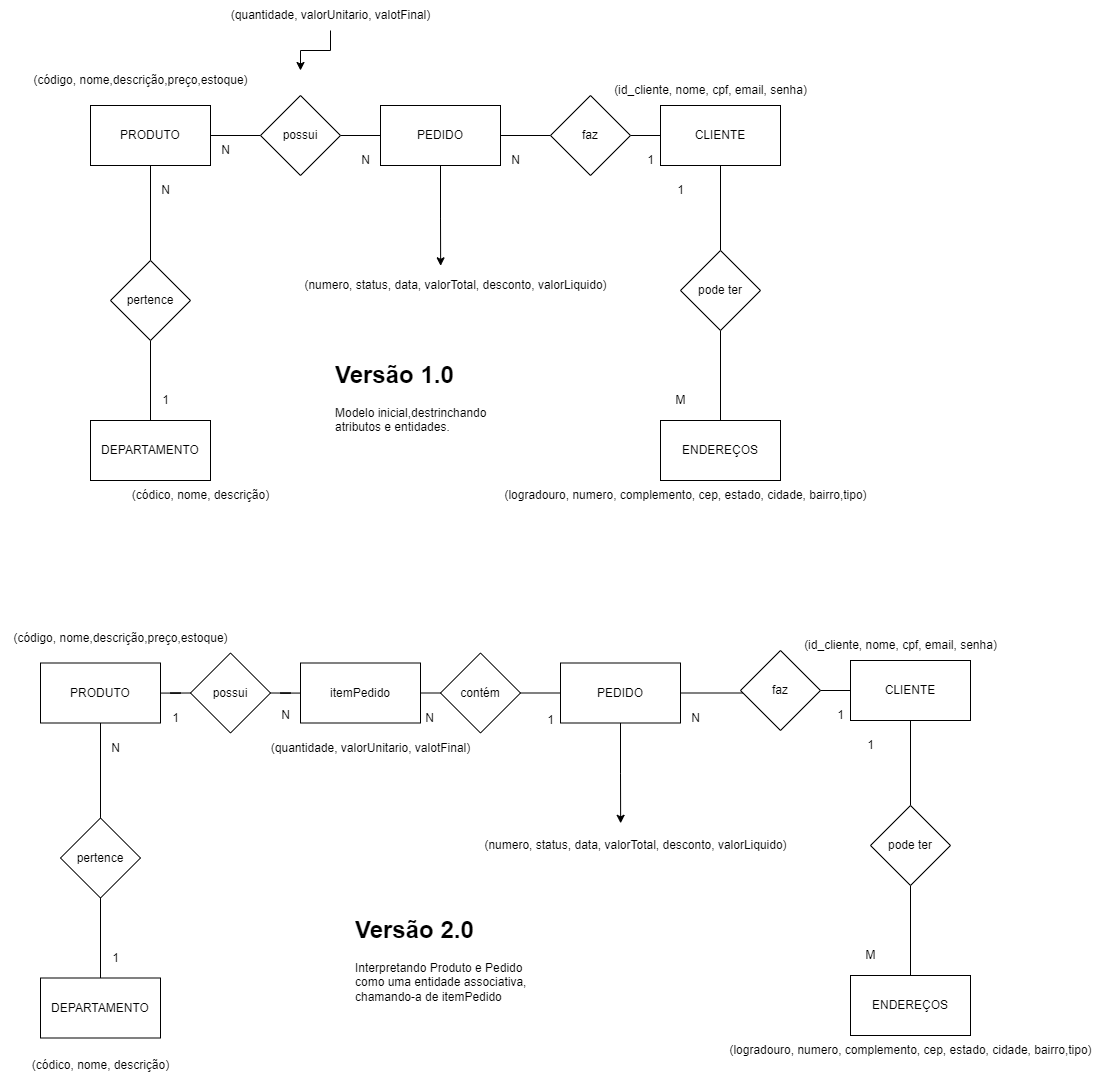

The diagram above was exported from draw.io. Its source (the exported page's mxGraphModel, read from the mxfile embedded in the PNG):
<mxGraphModel dx="2160" dy="1143" grid="1" gridSize="10" guides="1" tooltips="1" connect="1" arrows="1" fold="1" page="1" pageScale="1" pageWidth="827" pageHeight="1169" math="0" shadow="0">
  <root>
    <mxCell id="0" />
    <mxCell id="1" parent="0" />
    <mxCell id="8zuaDQUGd9wN5rSHCFRO-10" style="edgeStyle=orthogonalEdgeStyle;rounded=0;orthogonalLoop=1;jettySize=auto;html=1;entryX=0.5;entryY=0;entryDx=0;entryDy=0;startArrow=none;startFill=0;endArrow=none;endFill=0;" edge="1" parent="1" source="8zuaDQUGd9wN5rSHCFRO-1" target="8zuaDQUGd9wN5rSHCFRO-8">
      <mxGeometry relative="1" as="geometry" />
    </mxCell>
    <mxCell id="8zuaDQUGd9wN5rSHCFRO-44" style="edgeStyle=orthogonalEdgeStyle;rounded=0;orthogonalLoop=1;jettySize=auto;html=1;entryX=0;entryY=0.5;entryDx=0;entryDy=0;startArrow=none;startFill=0;endArrow=none;endFill=0;" edge="1" parent="1" source="8zuaDQUGd9wN5rSHCFRO-1" target="8zuaDQUGd9wN5rSHCFRO-40">
      <mxGeometry relative="1" as="geometry" />
    </mxCell>
    <mxCell id="8zuaDQUGd9wN5rSHCFRO-1" value="PRODUTO" style="rounded=0;whiteSpace=wrap;html=1;" vertex="1" parent="1">
      <mxGeometry x="90" y="135" width="120" height="60" as="geometry" />
    </mxCell>
    <mxCell id="8zuaDQUGd9wN5rSHCFRO-2" value="DEPARTAMENTO" style="rounded=0;whiteSpace=wrap;html=1;" vertex="1" parent="1">
      <mxGeometry x="90" y="450" width="120" height="60" as="geometry" />
    </mxCell>
    <mxCell id="8zuaDQUGd9wN5rSHCFRO-18" style="edgeStyle=orthogonalEdgeStyle;rounded=0;orthogonalLoop=1;jettySize=auto;html=1;entryX=0.5;entryY=0;entryDx=0;entryDy=0;startArrow=none;startFill=0;endArrow=none;endFill=0;" edge="1" parent="1" source="8zuaDQUGd9wN5rSHCFRO-3" target="8zuaDQUGd9wN5rSHCFRO-17">
      <mxGeometry relative="1" as="geometry" />
    </mxCell>
    <mxCell id="8zuaDQUGd9wN5rSHCFRO-3" value="CLIENTE" style="rounded=0;whiteSpace=wrap;html=1;" vertex="1" parent="1">
      <mxGeometry x="660" y="135" width="120" height="60" as="geometry" />
    </mxCell>
    <mxCell id="8zuaDQUGd9wN5rSHCFRO-4" value="(código, nome,descrição,preço,estoque)" style="text;html=1;align=center;verticalAlign=middle;resizable=0;points=[];autosize=1;strokeColor=none;fillColor=none;" vertex="1" parent="1">
      <mxGeometry x="20" y="95" width="240" height="30" as="geometry" />
    </mxCell>
    <mxCell id="8zuaDQUGd9wN5rSHCFRO-7" value="(códico, nome, descrição)" style="text;html=1;align=center;verticalAlign=middle;resizable=0;points=[];autosize=1;strokeColor=none;fillColor=none;" vertex="1" parent="1">
      <mxGeometry x="120" y="510" width="160" height="30" as="geometry" />
    </mxCell>
    <mxCell id="8zuaDQUGd9wN5rSHCFRO-11" style="edgeStyle=orthogonalEdgeStyle;rounded=0;orthogonalLoop=1;jettySize=auto;html=1;entryX=0.5;entryY=0;entryDx=0;entryDy=0;startArrow=none;startFill=0;endArrow=none;endFill=0;" edge="1" parent="1" source="8zuaDQUGd9wN5rSHCFRO-8" target="8zuaDQUGd9wN5rSHCFRO-2">
      <mxGeometry relative="1" as="geometry" />
    </mxCell>
    <mxCell id="8zuaDQUGd9wN5rSHCFRO-8" value="pertence" style="rhombus;whiteSpace=wrap;html=1;" vertex="1" parent="1">
      <mxGeometry x="110" y="290" width="80" height="80" as="geometry" />
    </mxCell>
    <mxCell id="8zuaDQUGd9wN5rSHCFRO-12" value="1" style="text;html=1;align=center;verticalAlign=middle;resizable=0;points=[];autosize=1;strokeColor=none;fillColor=none;" vertex="1" parent="1">
      <mxGeometry x="150" y="415" width="30" height="30" as="geometry" />
    </mxCell>
    <mxCell id="8zuaDQUGd9wN5rSHCFRO-13" value="N" style="text;html=1;align=center;verticalAlign=middle;resizable=0;points=[];autosize=1;strokeColor=none;fillColor=none;" vertex="1" parent="1">
      <mxGeometry x="150" y="205" width="30" height="30" as="geometry" />
    </mxCell>
    <mxCell id="8zuaDQUGd9wN5rSHCFRO-14" value="(id_cliente, nome, cpf, email, senha)" style="text;html=1;align=center;verticalAlign=middle;resizable=0;points=[];autosize=1;strokeColor=none;fillColor=none;" vertex="1" parent="1">
      <mxGeometry x="600" y="105" width="220" height="30" as="geometry" />
    </mxCell>
    <mxCell id="8zuaDQUGd9wN5rSHCFRO-15" value="ENDEREÇOS" style="rounded=0;whiteSpace=wrap;html=1;" vertex="1" parent="1">
      <mxGeometry x="660" y="450" width="120" height="60" as="geometry" />
    </mxCell>
    <mxCell id="8zuaDQUGd9wN5rSHCFRO-23" style="edgeStyle=orthogonalEdgeStyle;rounded=0;orthogonalLoop=1;jettySize=auto;html=1;entryX=0.5;entryY=0;entryDx=0;entryDy=0;startArrow=none;startFill=0;endArrow=none;endFill=0;" edge="1" parent="1" source="8zuaDQUGd9wN5rSHCFRO-17" target="8zuaDQUGd9wN5rSHCFRO-15">
      <mxGeometry relative="1" as="geometry" />
    </mxCell>
    <mxCell id="8zuaDQUGd9wN5rSHCFRO-17" value="pode ter" style="rhombus;whiteSpace=wrap;html=1;" vertex="1" parent="1">
      <mxGeometry x="680" y="280" width="80" height="80" as="geometry" />
    </mxCell>
    <mxCell id="8zuaDQUGd9wN5rSHCFRO-21" value="1" style="text;html=1;align=center;verticalAlign=middle;resizable=0;points=[];autosize=1;strokeColor=none;fillColor=none;" vertex="1" parent="1">
      <mxGeometry x="665" y="205" width="30" height="30" as="geometry" />
    </mxCell>
    <mxCell id="8zuaDQUGd9wN5rSHCFRO-22" value="M" style="text;html=1;align=center;verticalAlign=middle;resizable=0;points=[];autosize=1;strokeColor=none;fillColor=none;" vertex="1" parent="1">
      <mxGeometry x="665" y="415" width="30" height="30" as="geometry" />
    </mxCell>
    <mxCell id="8zuaDQUGd9wN5rSHCFRO-24" value="(logradouro, numero, complemento, cep, estado, cidade, bairro,tipo)" style="text;html=1;align=center;verticalAlign=middle;resizable=0;points=[];autosize=1;strokeColor=none;fillColor=none;" vertex="1" parent="1">
      <mxGeometry x="490" y="510" width="390" height="30" as="geometry" />
    </mxCell>
    <mxCell id="8zuaDQUGd9wN5rSHCFRO-60" style="edgeStyle=orthogonalEdgeStyle;rounded=0;orthogonalLoop=1;jettySize=auto;html=1;exitX=0.5;exitY=1;exitDx=0;exitDy=0;entryX=0.455;entryY=-0.156;entryDx=0;entryDy=0;entryPerimeter=0;startArrow=none;startFill=0;endArrow=classic;endFill=1;" edge="1" parent="1" source="8zuaDQUGd9wN5rSHCFRO-25" target="8zuaDQUGd9wN5rSHCFRO-26">
      <mxGeometry relative="1" as="geometry" />
    </mxCell>
    <mxCell id="8zuaDQUGd9wN5rSHCFRO-25" value="PEDIDO" style="rounded=0;whiteSpace=wrap;html=1;" vertex="1" parent="1">
      <mxGeometry x="380" y="135" width="120" height="60" as="geometry" />
    </mxCell>
    <mxCell id="8zuaDQUGd9wN5rSHCFRO-26" value="(numero, status, data, valorTotal, desconto, valorLiquido)" style="text;html=1;align=center;verticalAlign=middle;resizable=0;points=[];autosize=1;strokeColor=none;fillColor=none;" vertex="1" parent="1">
      <mxGeometry x="290" y="300" width="330" height="30" as="geometry" />
    </mxCell>
    <mxCell id="8zuaDQUGd9wN5rSHCFRO-29" value="1" style="text;html=1;align=center;verticalAlign=middle;resizable=0;points=[];autosize=1;strokeColor=none;fillColor=none;" vertex="1" parent="1">
      <mxGeometry x="635" y="175" width="30" height="30" as="geometry" />
    </mxCell>
    <mxCell id="8zuaDQUGd9wN5rSHCFRO-54" style="edgeStyle=orthogonalEdgeStyle;rounded=0;orthogonalLoop=1;jettySize=auto;html=1;entryX=1;entryY=0.5;entryDx=0;entryDy=0;startArrow=none;startFill=0;endArrow=none;endFill=0;" edge="1" parent="1" source="8zuaDQUGd9wN5rSHCFRO-30" target="8zuaDQUGd9wN5rSHCFRO-25">
      <mxGeometry relative="1" as="geometry" />
    </mxCell>
    <mxCell id="8zuaDQUGd9wN5rSHCFRO-56" style="edgeStyle=orthogonalEdgeStyle;rounded=0;orthogonalLoop=1;jettySize=auto;html=1;entryX=0;entryY=0.5;entryDx=0;entryDy=0;startArrow=none;startFill=0;endArrow=none;endFill=0;" edge="1" parent="1" source="8zuaDQUGd9wN5rSHCFRO-30" target="8zuaDQUGd9wN5rSHCFRO-3">
      <mxGeometry relative="1" as="geometry" />
    </mxCell>
    <mxCell id="8zuaDQUGd9wN5rSHCFRO-30" value="faz" style="rhombus;whiteSpace=wrap;html=1;" vertex="1" parent="1">
      <mxGeometry x="550" y="125" width="80" height="80" as="geometry" />
    </mxCell>
    <mxCell id="8zuaDQUGd9wN5rSHCFRO-55" style="edgeStyle=orthogonalEdgeStyle;rounded=0;orthogonalLoop=1;jettySize=auto;html=1;exitX=1;exitY=0.5;exitDx=0;exitDy=0;entryX=0;entryY=0.5;entryDx=0;entryDy=0;startArrow=none;startFill=0;endArrow=none;endFill=0;" edge="1" parent="1" source="8zuaDQUGd9wN5rSHCFRO-40" target="8zuaDQUGd9wN5rSHCFRO-25">
      <mxGeometry relative="1" as="geometry" />
    </mxCell>
    <mxCell id="8zuaDQUGd9wN5rSHCFRO-40" value="possui" style="rhombus;whiteSpace=wrap;html=1;" vertex="1" parent="1">
      <mxGeometry x="260" y="125" width="80" height="80" as="geometry" />
    </mxCell>
    <mxCell id="8zuaDQUGd9wN5rSHCFRO-47" value="N" style="text;html=1;align=center;verticalAlign=middle;resizable=0;points=[];autosize=1;strokeColor=none;fillColor=none;" vertex="1" parent="1">
      <mxGeometry x="500" y="175" width="30" height="30" as="geometry" />
    </mxCell>
    <mxCell id="8zuaDQUGd9wN5rSHCFRO-48" value="N" style="text;html=1;align=center;verticalAlign=middle;resizable=0;points=[];autosize=1;strokeColor=none;fillColor=none;" vertex="1" parent="1">
      <mxGeometry x="210" y="165" width="30" height="30" as="geometry" />
    </mxCell>
    <mxCell id="8zuaDQUGd9wN5rSHCFRO-50" value="N" style="text;html=1;align=center;verticalAlign=middle;resizable=0;points=[];autosize=1;strokeColor=none;fillColor=none;" vertex="1" parent="1">
      <mxGeometry x="350" y="175" width="30" height="30" as="geometry" />
    </mxCell>
    <mxCell id="8zuaDQUGd9wN5rSHCFRO-53" style="edgeStyle=orthogonalEdgeStyle;rounded=0;orthogonalLoop=1;jettySize=auto;html=1;startArrow=none;startFill=0;endArrow=classic;endFill=1;" edge="1" parent="1" source="8zuaDQUGd9wN5rSHCFRO-52">
      <mxGeometry relative="1" as="geometry">
        <mxPoint x="300" y="100" as="targetPoint" />
      </mxGeometry>
    </mxCell>
    <mxCell id="8zuaDQUGd9wN5rSHCFRO-52" value="(quantidade, valorUnitario, valotFinal)" style="text;html=1;align=center;verticalAlign=middle;resizable=0;points=[];autosize=1;strokeColor=none;fillColor=none;" vertex="1" parent="1">
      <mxGeometry x="220" y="30" width="220" height="30" as="geometry" />
    </mxCell>
    <mxCell id="8zuaDQUGd9wN5rSHCFRO-61" value="&lt;h1&gt;Versão 1.0&lt;/h1&gt;&lt;div&gt;Modelo inicial,destrinchando atributos e entidades.&lt;/div&gt;" style="text;html=1;strokeColor=none;fillColor=none;spacing=5;spacingTop=-20;whiteSpace=wrap;overflow=hidden;rounded=0;" vertex="1" parent="1">
      <mxGeometry x="330" y="385" width="190" height="120" as="geometry" />
    </mxCell>
    <mxCell id="8zuaDQUGd9wN5rSHCFRO-62" style="edgeStyle=orthogonalEdgeStyle;rounded=0;orthogonalLoop=1;jettySize=auto;html=1;entryX=0.5;entryY=0;entryDx=0;entryDy=0;startArrow=none;startFill=0;endArrow=none;endFill=0;" edge="1" parent="1" source="8zuaDQUGd9wN5rSHCFRO-64" target="8zuaDQUGd9wN5rSHCFRO-71">
      <mxGeometry relative="1" as="geometry" />
    </mxCell>
    <mxCell id="8zuaDQUGd9wN5rSHCFRO-104" style="edgeStyle=orthogonalEdgeStyle;rounded=0;orthogonalLoop=1;jettySize=auto;html=1;entryX=0;entryY=0.5;entryDx=0;entryDy=0;startArrow=none;startFill=0;endArrow=none;endFill=0;" edge="1" parent="1" source="8zuaDQUGd9wN5rSHCFRO-64" target="8zuaDQUGd9wN5rSHCFRO-102">
      <mxGeometry relative="1" as="geometry" />
    </mxCell>
    <mxCell id="8zuaDQUGd9wN5rSHCFRO-64" value="PRODUTO" style="rounded=0;whiteSpace=wrap;html=1;" vertex="1" parent="1">
      <mxGeometry x="40" y="692.5" width="120" height="60" as="geometry" />
    </mxCell>
    <mxCell id="8zuaDQUGd9wN5rSHCFRO-65" value="DEPARTAMENTO" style="rounded=0;whiteSpace=wrap;html=1;" vertex="1" parent="1">
      <mxGeometry x="40" y="1007.5" width="120" height="60" as="geometry" />
    </mxCell>
    <mxCell id="8zuaDQUGd9wN5rSHCFRO-66" style="edgeStyle=orthogonalEdgeStyle;rounded=0;orthogonalLoop=1;jettySize=auto;html=1;entryX=0.5;entryY=0;entryDx=0;entryDy=0;startArrow=none;startFill=0;endArrow=none;endFill=0;" edge="1" parent="1" source="8zuaDQUGd9wN5rSHCFRO-67" target="8zuaDQUGd9wN5rSHCFRO-77">
      <mxGeometry relative="1" as="geometry" />
    </mxCell>
    <mxCell id="8zuaDQUGd9wN5rSHCFRO-67" value="CLIENTE" style="rounded=0;whiteSpace=wrap;html=1;" vertex="1" parent="1">
      <mxGeometry x="850" y="690" width="120" height="60" as="geometry" />
    </mxCell>
    <mxCell id="8zuaDQUGd9wN5rSHCFRO-68" value="(código, nome,descrição,preço,estoque)" style="text;html=1;align=center;verticalAlign=middle;resizable=0;points=[];autosize=1;strokeColor=none;fillColor=none;" vertex="1" parent="1">
      <mxGeometry y="652.5" width="240" height="30" as="geometry" />
    </mxCell>
    <mxCell id="8zuaDQUGd9wN5rSHCFRO-69" value="(códico, nome, descrição)" style="text;html=1;align=center;verticalAlign=middle;resizable=0;points=[];autosize=1;strokeColor=none;fillColor=none;" vertex="1" parent="1">
      <mxGeometry x="20" y="1080" width="160" height="30" as="geometry" />
    </mxCell>
    <mxCell id="8zuaDQUGd9wN5rSHCFRO-70" style="edgeStyle=orthogonalEdgeStyle;rounded=0;orthogonalLoop=1;jettySize=auto;html=1;entryX=0.5;entryY=0;entryDx=0;entryDy=0;startArrow=none;startFill=0;endArrow=none;endFill=0;" edge="1" parent="1" source="8zuaDQUGd9wN5rSHCFRO-71" target="8zuaDQUGd9wN5rSHCFRO-65">
      <mxGeometry relative="1" as="geometry" />
    </mxCell>
    <mxCell id="8zuaDQUGd9wN5rSHCFRO-71" value="pertence" style="rhombus;whiteSpace=wrap;html=1;" vertex="1" parent="1">
      <mxGeometry x="60" y="847.5" width="80" height="80" as="geometry" />
    </mxCell>
    <mxCell id="8zuaDQUGd9wN5rSHCFRO-72" value="1" style="text;html=1;align=center;verticalAlign=middle;resizable=0;points=[];autosize=1;strokeColor=none;fillColor=none;" vertex="1" parent="1">
      <mxGeometry x="100" y="972.5" width="30" height="30" as="geometry" />
    </mxCell>
    <mxCell id="8zuaDQUGd9wN5rSHCFRO-73" value="N" style="text;html=1;align=center;verticalAlign=middle;resizable=0;points=[];autosize=1;strokeColor=none;fillColor=none;" vertex="1" parent="1">
      <mxGeometry x="100" y="762.5" width="30" height="30" as="geometry" />
    </mxCell>
    <mxCell id="8zuaDQUGd9wN5rSHCFRO-74" value="(id_cliente, nome, cpf, email, senha)" style="text;html=1;align=center;verticalAlign=middle;resizable=0;points=[];autosize=1;strokeColor=none;fillColor=none;" vertex="1" parent="1">
      <mxGeometry x="790" y="660" width="220" height="30" as="geometry" />
    </mxCell>
    <mxCell id="8zuaDQUGd9wN5rSHCFRO-75" value="ENDEREÇOS" style="rounded=0;whiteSpace=wrap;html=1;" vertex="1" parent="1">
      <mxGeometry x="850" y="1005" width="120" height="60" as="geometry" />
    </mxCell>
    <mxCell id="8zuaDQUGd9wN5rSHCFRO-76" style="edgeStyle=orthogonalEdgeStyle;rounded=0;orthogonalLoop=1;jettySize=auto;html=1;entryX=0.5;entryY=0;entryDx=0;entryDy=0;startArrow=none;startFill=0;endArrow=none;endFill=0;" edge="1" parent="1" source="8zuaDQUGd9wN5rSHCFRO-77" target="8zuaDQUGd9wN5rSHCFRO-75">
      <mxGeometry relative="1" as="geometry" />
    </mxCell>
    <mxCell id="8zuaDQUGd9wN5rSHCFRO-77" value="pode ter" style="rhombus;whiteSpace=wrap;html=1;" vertex="1" parent="1">
      <mxGeometry x="870" y="835" width="80" height="80" as="geometry" />
    </mxCell>
    <mxCell id="8zuaDQUGd9wN5rSHCFRO-78" value="1" style="text;html=1;align=center;verticalAlign=middle;resizable=0;points=[];autosize=1;strokeColor=none;fillColor=none;" vertex="1" parent="1">
      <mxGeometry x="855" y="760" width="30" height="30" as="geometry" />
    </mxCell>
    <mxCell id="8zuaDQUGd9wN5rSHCFRO-79" value="M" style="text;html=1;align=center;verticalAlign=middle;resizable=0;points=[];autosize=1;strokeColor=none;fillColor=none;" vertex="1" parent="1">
      <mxGeometry x="855" y="970" width="30" height="30" as="geometry" />
    </mxCell>
    <mxCell id="8zuaDQUGd9wN5rSHCFRO-80" value="(logradouro, numero, complemento, cep, estado, cidade, bairro,tipo)" style="text;html=1;align=center;verticalAlign=middle;resizable=0;points=[];autosize=1;strokeColor=none;fillColor=none;" vertex="1" parent="1">
      <mxGeometry x="715" y="1065" width="390" height="30" as="geometry" />
    </mxCell>
    <mxCell id="8zuaDQUGd9wN5rSHCFRO-81" style="edgeStyle=orthogonalEdgeStyle;rounded=0;orthogonalLoop=1;jettySize=auto;html=1;exitX=0.5;exitY=1;exitDx=0;exitDy=0;entryX=0.455;entryY=-0.156;entryDx=0;entryDy=0;entryPerimeter=0;startArrow=none;startFill=0;endArrow=classic;endFill=1;" edge="1" parent="1" source="8zuaDQUGd9wN5rSHCFRO-82">
      <mxGeometry relative="1" as="geometry">
        <mxPoint x="620.1499999999999" y="852.8199999999997" as="targetPoint" />
      </mxGeometry>
    </mxCell>
    <mxCell id="8zuaDQUGd9wN5rSHCFRO-82" value="PEDIDO" style="rounded=0;whiteSpace=wrap;html=1;" vertex="1" parent="1">
      <mxGeometry x="560" y="692.5" width="120" height="60" as="geometry" />
    </mxCell>
    <mxCell id="8zuaDQUGd9wN5rSHCFRO-83" value="(numero, status, data, valorTotal, desconto, valorLiquido)" style="text;html=1;align=center;verticalAlign=middle;resizable=0;points=[];autosize=1;strokeColor=none;fillColor=none;" vertex="1" parent="1">
      <mxGeometry x="470" y="860" width="330" height="30" as="geometry" />
    </mxCell>
    <mxCell id="8zuaDQUGd9wN5rSHCFRO-84" value="1" style="text;html=1;align=center;verticalAlign=middle;resizable=0;points=[];autosize=1;strokeColor=none;fillColor=none;" vertex="1" parent="1">
      <mxGeometry x="825" y="730" width="30" height="30" as="geometry" />
    </mxCell>
    <mxCell id="8zuaDQUGd9wN5rSHCFRO-85" style="edgeStyle=orthogonalEdgeStyle;rounded=0;orthogonalLoop=1;jettySize=auto;html=1;entryX=1;entryY=0.5;entryDx=0;entryDy=0;startArrow=none;startFill=0;endArrow=none;endFill=0;" edge="1" parent="1" target="8zuaDQUGd9wN5rSHCFRO-82">
      <mxGeometry relative="1" as="geometry">
        <mxPoint x="815" y="722.5" as="sourcePoint" />
      </mxGeometry>
    </mxCell>
    <mxCell id="8zuaDQUGd9wN5rSHCFRO-86" style="edgeStyle=orthogonalEdgeStyle;rounded=0;orthogonalLoop=1;jettySize=auto;html=1;entryX=0;entryY=0.5;entryDx=0;entryDy=0;startArrow=none;startFill=0;endArrow=none;endFill=0;" edge="1" parent="1" source="8zuaDQUGd9wN5rSHCFRO-87" target="8zuaDQUGd9wN5rSHCFRO-67">
      <mxGeometry relative="1" as="geometry" />
    </mxCell>
    <mxCell id="8zuaDQUGd9wN5rSHCFRO-87" value="faz" style="rhombus;whiteSpace=wrap;html=1;" vertex="1" parent="1">
      <mxGeometry x="740" y="680" width="80" height="80" as="geometry" />
    </mxCell>
    <mxCell id="8zuaDQUGd9wN5rSHCFRO-90" value="N" style="text;html=1;align=center;verticalAlign=middle;resizable=0;points=[];autosize=1;strokeColor=none;fillColor=none;" vertex="1" parent="1">
      <mxGeometry x="680" y="732.5" width="30" height="30" as="geometry" />
    </mxCell>
    <mxCell id="8zuaDQUGd9wN5rSHCFRO-91" value="N" style="text;html=1;align=center;verticalAlign=middle;resizable=0;points=[];autosize=1;strokeColor=none;fillColor=none;" vertex="1" parent="1">
      <mxGeometry x="270" y="730" width="30" height="30" as="geometry" />
    </mxCell>
    <mxCell id="8zuaDQUGd9wN5rSHCFRO-92" value="N" style="text;html=1;align=center;verticalAlign=middle;resizable=0;points=[];autosize=1;strokeColor=none;fillColor=none;" vertex="1" parent="1">
      <mxGeometry x="414" y="732.5" width="30" height="30" as="geometry" />
    </mxCell>
    <mxCell id="8zuaDQUGd9wN5rSHCFRO-94" value="(quantidade, valorUnitario, valotFinal)" style="text;html=1;align=center;verticalAlign=middle;resizable=0;points=[];autosize=1;strokeColor=none;fillColor=none;" vertex="1" parent="1">
      <mxGeometry x="260" y="762.5" width="220" height="30" as="geometry" />
    </mxCell>
    <mxCell id="8zuaDQUGd9wN5rSHCFRO-95" value="&lt;h1&gt;Versão 2.0&lt;/h1&gt;&lt;div&gt;Interpretando Produto e Pedido como uma entidade associativa, chamando-a de itemPedido&lt;/div&gt;" style="text;html=1;strokeColor=none;fillColor=none;spacing=5;spacingTop=-20;whiteSpace=wrap;overflow=hidden;rounded=0;" vertex="1" parent="1">
      <mxGeometry x="350" y="940" width="190" height="120" as="geometry" />
    </mxCell>
    <mxCell id="8zuaDQUGd9wN5rSHCFRO-100" style="edgeStyle=orthogonalEdgeStyle;rounded=0;orthogonalLoop=1;jettySize=auto;html=1;entryX=0;entryY=0.5;entryDx=0;entryDy=0;startArrow=none;startFill=0;endArrow=none;endFill=0;" edge="1" parent="1" source="8zuaDQUGd9wN5rSHCFRO-96">
      <mxGeometry relative="1" as="geometry">
        <mxPoint x="470" y="722.5" as="targetPoint" />
      </mxGeometry>
    </mxCell>
    <mxCell id="8zuaDQUGd9wN5rSHCFRO-105" style="edgeStyle=orthogonalEdgeStyle;rounded=0;orthogonalLoop=1;jettySize=auto;html=1;entryX=1;entryY=0.5;entryDx=0;entryDy=0;startArrow=none;startFill=0;endArrow=none;endFill=0;" edge="1" parent="1" source="8zuaDQUGd9wN5rSHCFRO-96" target="8zuaDQUGd9wN5rSHCFRO-102">
      <mxGeometry relative="1" as="geometry" />
    </mxCell>
    <mxCell id="8zuaDQUGd9wN5rSHCFRO-96" value="itemPedido" style="rounded=0;whiteSpace=wrap;html=1;" vertex="1" parent="1">
      <mxGeometry x="300" y="692.5" width="120" height="60" as="geometry" />
    </mxCell>
    <mxCell id="8zuaDQUGd9wN5rSHCFRO-99" style="edgeStyle=orthogonalEdgeStyle;rounded=0;orthogonalLoop=1;jettySize=auto;html=1;exitX=1;exitY=0.5;exitDx=0;exitDy=0;entryX=0;entryY=0.5;entryDx=0;entryDy=0;startArrow=none;startFill=0;endArrow=none;endFill=0;" edge="1" parent="1" source="8zuaDQUGd9wN5rSHCFRO-97" target="8zuaDQUGd9wN5rSHCFRO-82">
      <mxGeometry relative="1" as="geometry" />
    </mxCell>
    <mxCell id="8zuaDQUGd9wN5rSHCFRO-97" value="contém" style="rhombus;whiteSpace=wrap;html=1;" vertex="1" parent="1">
      <mxGeometry x="440" y="682.5" width="80" height="80" as="geometry" />
    </mxCell>
    <mxCell id="8zuaDQUGd9wN5rSHCFRO-101" value="1" style="text;html=1;align=center;verticalAlign=middle;resizable=0;points=[];autosize=1;strokeColor=none;fillColor=none;" vertex="1" parent="1">
      <mxGeometry x="535" y="735" width="30" height="30" as="geometry" />
    </mxCell>
    <mxCell id="8zuaDQUGd9wN5rSHCFRO-102" value="possui" style="rhombus;whiteSpace=wrap;html=1;" vertex="1" parent="1">
      <mxGeometry x="190" y="682.5" width="80" height="80" as="geometry" />
    </mxCell>
    <mxCell id="8zuaDQUGd9wN5rSHCFRO-103" value="1" style="text;html=1;align=center;verticalAlign=middle;resizable=0;points=[];autosize=1;strokeColor=none;fillColor=none;" vertex="1" parent="1">
      <mxGeometry x="160" y="732.5" width="30" height="30" as="geometry" />
    </mxCell>
  </root>
</mxGraphModel>